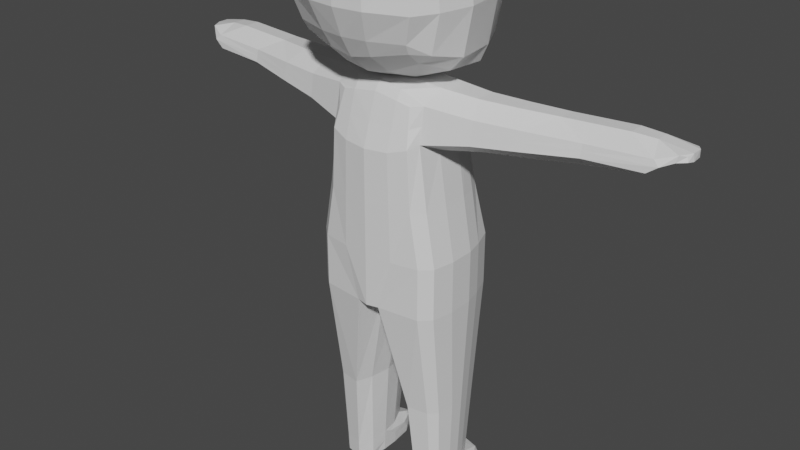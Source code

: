# Source: running_animation.blend  (saved by Blender 2.92.15; exported with 4.5.12 LTS)
import bpy
from mathutils import Matrix  # noqa: F401  (used for matrix-valued properties, if any)

bpy.ops.wm.read_factory_settings(use_empty=True)
scene = bpy.context.scene
scene.name = 'Scene'

# ---- materials (node trees are filled in below, after node groups)
mat_material = bpy.data.materials.new('Material')
mat_material.alpha_threshold = 0.0
mat_material.use_transparent_shadow = False
mat_material.line_color = (0.0, 0.0, 0.0, 1.0)

# ---- material node trees
mat_material.use_nodes = True; mat_material.node_tree.nodes.clear()
_N = mat_material.node_tree.nodes; _L = mat_material.node_tree.links
n0 = _N.new('ShaderNodeOutputMaterial'); n0.name = 'Material Output'; n0.location = (300, 300)
n1 = _N.new('ShaderNodeBsdfPrincipled'); n1.name = 'Principled BSDF'; n1.location = (10, 300)
n1.distribution = 'GGX'
n1.subsurface_method = 'BURLEY'
n1.inputs[2].default_value = 0.4
n1.inputs[3].default_value = 1.45
n1.inputs[27].default_value = (0.0, 0.0, 0.0, 1.0)
n1.inputs[28].default_value = 1.0
_L.new(n1.outputs[0], n0.inputs[0])
n0.is_active_output = True

# ---- world
world_world = bpy.data.worlds.new('World'); scene.world = world_world
world_world.use_nodes = True; world_world.node_tree.nodes.clear()
_N = world_world.node_tree.nodes; _L = world_world.node_tree.links
n0 = _N.new('ShaderNodeOutputWorld'); n0.name = 'World Output'; n0.location = (300, 300)
n1 = _N.new('ShaderNodeBackground'); n1.name = 'Background'; n1.location = (10, 300)
n1.inputs[0].default_value = (0.05088, 0.05088, 0.05088, 1.0)
_L.new(n1.outputs[0], n0.inputs[0])
n0.is_active_output = True
world_world.color = (0.05088, 0.05088, 0.05088)
world_world.use_sun_shadow = False
world_world.sun_shadow_jitter_overblur = 0.0

# ---- meshes
me_cube_001 = bpy.data.meshes.new('Cube.001')
me_cube_001.from_pydata([(-0.6888, 0.5191, -1.099), (-0.5964, 0.3503, 0.8023), (0.2414, 0.552, -1.099), (0.00525, 0.3496, 0.7712), (-0.7352, 0.1146, -1.099), (-0.7628, 0.0, -1.099), (-0.6111, 0.0, 0.8638), (-0.6111, 0.2247, 0.8296), (0.3614, 0.0, -1.099), (0.3614, 0.2001, -1.092), (0.1072, 0.2247, 0.7533), (0.1187, 0.0, 0.8037), (-0.6888, 0.3969, 0.4635), (-0.6888, 0.4303, -0.09855), (-0.6888, 0.5191, -0.5986), (0.1362, 0.3833, 0.4389), (0.1778, 0.4632, -0.09855), (0.2414, 0.552, -0.5986), (0.2261, 0.2247, 0.4014), (0.2978, 0.2397, -0.09855), (0.3614, 0.2546, -0.5986), (0.2261, 0.0, 0.4014), (0.2978, 0.0, -0.09855), (0.3614, 0.0, -0.5986), (-0.7628, 0.0, 0.4014), (-0.7628, 0.0, -0.09855), (-0.7628, 0.0, -0.5986), (-0.7352, 0.2247, 0.4129), (-0.7352, 0.2397, -0.09855), (-0.7352, 0.2546, -0.5986), (0.0419, 0.6239, -1.099), (-0.133, 0.6647, -1.099), (-0.3803, 0.6647, -1.099), (-0.5928, 0.6239, -1.099), (-0.5419, 0.4552, 0.8178), (-0.3803, 0.496, 0.9412), (-0.133, 0.496, 0.9412), (-0.04909, 0.4119, 0.844), (-0.5508, 0.2247, 0.9138), (-0.3803, 0.2247, 0.9685), (-0.133, 0.2247, 0.9685), (0.02612, 0.2247, 0.8926), (-0.5508, 0.0, 0.948), (-0.3803, 0.0, 1.003), (-0.133, 0.0, 1.003), (0.02612, 0.0, 0.9269), (0.1142, 0.0, -1.099), (-0.133, 0.0, -1.099), (-0.3803, 0.0, -1.099), (-0.5928, 0.0, -1.099), (-0.5928, 0.6239, -0.5986), (-0.3803, 0.6647, -0.5986), (-0.133, 0.6647, -0.5986), (0.0419, 0.6239, -0.5986), (-0.5928, 0.535, -0.09855), (-0.3803, 0.5759, -0.09855), (-0.133, 0.5759, -0.09855), (0.0419, 0.535, -0.09855), (-0.5928, 0.4552, 0.4981), (-0.3803, 0.496, 0.4014), (-0.133, 0.496, 0.4014), (0.002149, 0.4552, 0.4849), (-0.3608, 1.274, 0.7639), (-0.2384, 1.153, 0.8881), (-0.06098, 1.153, 0.8881), (-0.0007453, 1.092, 0.804), (-0.3909, 1.274, 0.5974), (-0.2384, 1.304, 0.5008), (-0.06098, 1.153, 0.5008), (0.03603, 1.123, 0.5842), (-0.2067, 2.322, 0.7703), (-0.1019, 2.068, 0.8888), (0.05011, 2.068, 0.8888), (0.1017, 2.016, 0.8096), (-0.2325, 2.278, 0.6537), (-0.1019, 2.182, 0.5752), (0.05011, 2.068, 0.5717), (0.1332, 2.043, 0.6405), (-0.03627, 0.7449, 0.8123), (0.005187, 0.7799, 0.5474), (-0.3042, 0.8985, 0.4639), (-0.1042, 0.813, 0.4639), (-0.1042, 0.813, 0.9006), (-0.3042, 0.813, 0.9006), (-0.4761, 0.8655, 0.5605), (-0.4422, 0.8655, 0.7714), (-0.1532, 1.499, 0.8753), (-0.002309, 1.499, 0.8753), (-0.2573, 1.754, 0.757), (-0.2829, 1.754, 0.6425), (-0.1532, 1.779, 0.5459), (-0.002309, 1.499, 0.5459), (0.04893, 1.448, 0.7963), (0.0802, 1.474, 0.6294), (-0.6445, 0.3745, 0.6261), (0.07333, 0.3672, 0.5984), (0.169, 0.2247, 0.5703), (0.1746, 0.0, 0.5945), (-0.69, 0.0, 0.6234), (-0.6756, 0.2247, 0.6129), (-0.5684, 0.4552, 0.6516), (-0.02245, 0.4344, 0.6573), (-0.3764, 1.274, 0.6773), (0.01838, 1.108, 0.6897), (-0.2201, 2.371, 0.721), (-0.1019, 2.327, 0.7276), (0.05563, 2.188, 0.7276), (0.1181, 2.03, 0.7216), (-0.4598, 0.8655, 0.6618), (-0.01471, 0.7631, 0.6745), (0.06519, 1.462, 0.7095), (-0.2706, 1.754, 0.6975), (-0.07956, 2.523, 0.8028), (-0.02073, 2.543, 0.8164), (0.08299, 2.543, 0.8164), (0.13, 2.508, 0.8137), (-0.08872, 2.535, 0.7614), (-0.02073, 2.55, 0.75), (0.08299, 2.543, 0.75), (0.1412, 2.517, 0.7537), (-0.1481, 2.466, 0.7591), (-0.1368, 2.48, 0.8181), (0.06655, 2.273, 0.8697), (-0.06129, 2.273, 0.8697), (-0.06129, 2.461, 0.7423), (0.06655, 2.397, 0.7423), (0.1296, 2.241, 0.7468), (0.1159, 2.23, 0.8287), (0.1967, 2.249, 0.6447), (0.2363, 2.237, 0.6844), (0.1967, 2.249, 0.7205), (0.2291, 2.231, 0.723), (-0.5306, 0.5193, -2.175), (0.1276, 0.5443, -2.175), (-0.5659, 0.3179, -2.175), (0.219, 0.3421, -2.175), (-0.02433, 0.599, -2.175), (-0.1575, 0.6301, -2.175), (-0.2956, 0.6301, -2.175), (-0.4574, 0.599, -2.175), (-0.4759, 0.5194, -2.946), (0.05023, 0.5391, -2.946), (-0.5037, 0.3608, -2.946), (0.1222, 0.3608, -2.946), (-0.06932, 0.5821, -2.946), (-0.1742, 0.6066, -2.946), (-0.291, 0.6066, -2.946), (-0.4184, 0.5821, -2.946), (-0.4075, 0.5194, -3.18), (0.0307, 0.5377, -3.18), (-0.4334, 0.3717, -3.18), (0.09772, 0.3717, -3.18), (-0.08069, 0.5779, -3.18), (-0.1784, 0.6007, -3.18), (-0.2851, 0.6007, -3.18), (-0.3539, 0.5779, -3.18), (-0.461, 0.04297, -1.099), (-0.1869, 0.01668, -1.099), (0.08725, 0.03948, -1.099), (-0.4073, 0.2565, -2.175), (-0.1985, 0.2259, -2.175), (0.01021, 0.2565, -2.175), (-0.3707, 0.2854, -2.946), (-0.2064, 0.2639, -2.946), (-0.04214, 0.2854, -2.946), (-0.3117, 0.2962, -3.18), (-0.2084, 0.2748, -3.18), (-0.05536, 0.2962, -3.18), (0.3037, 0.3568, -3.025), (0.2582, 0.5188, -3.025), (0.1501, 0.5749, -3.046), (0.0453, 0.6066, -3.028), (0.1099, 0.2779, -3.025), (0.3183, 0.3676, -3.18), (0.2926, 0.5175, -3.18), (0.1388, 0.5779, -3.18), (0.0411, 0.6007, -3.18), (0.1641, 0.2962, -3.18), (-0.1166, 0.2639, -2.995), (-0.04725, 0.2748, -3.18), (-0.4111, 0.58, -3.134), (-0.4667, 0.5194, -3.134), (-0.4935, 0.3663, -3.134), (-0.1763, 0.6036, -3.116), (-0.2881, 0.6036, -3.123), (-0.2074, 0.2693, -3.063), (-0.3661, 0.2908, -3.134), (0.3305, 0.3622, -3.112), (0.0432, 0.6036, -3.114), (0.3024, 0.5181, -3.112), (0.1445, 0.58, -3.112), (0.1707, 0.2908, -3.112), (-0.04648, 0.2693, -3.063), (0.2052, 0.5172, 2.281), (0.2491, 0.4575, 1.153), (-0.8949, 0.536, 2.218), (-0.8239, 0.5246, 1.334), (-0.8949, 0.0, 1.226), (0.2503, 0.0, 2.485), (-0.9259, 0.0, 2.412), (0.2491, 0.0, 1.012), (0.01104, 0.596, 1.087), (-0.3881, 0.596, 1.111), (-0.6997, 0.5246, 1.231), (-0.7111, 0.536, 2.303), (-0.3881, 0.6074, 2.4), (-0.02893, 0.6074, 2.371), (0.04728, 0.0, 0.9409), (-0.3881, 0.0, 0.9397), (-0.6997, 0.0, 1.06), (-0.7111, 0.0, 2.497), (-0.3881, 0.0, 2.595), (-0.02893, 0.0, 2.565), (0.3097, 0.5697, 2.064), (0.3268, 0.6096, 1.681), (0.3001, 0.5297, 1.257), (-0.9292, 0.5781, 2.051), (-0.9292, 0.6181, 1.667), (-0.8721, 0.5381, 1.421), (0.4861, 0.0, 2.108), (0.5318, 0.0, 1.673), (0.4708, 0.0, 1.238), (-1.103, 0.0, 2.108), (-1.103, 0.0, 1.673), (-1.006, 0.0, 1.415), (-0.7111, 0.6902, 2.051), (-0.7111, 0.7302, 1.667), (-0.6997, 0.6502, 1.318), (-0.3881, 0.7616, 2.051), (-0.3881, 0.8015, 1.667), (-0.3881, 0.7216, 1.244), (0.01104, 0.7096, 2.051), (0.01104, 0.7496, 1.667), (0.01104, 0.6696, 1.244), (-0.8949, 0.2706, 2.372), (0.2491, 0.2004, 1.022), (-0.8949, 0.2022, 1.266), (0.2005, 0.3094, 2.445), (-0.02893, 0.3094, 2.525), (-0.3881, 0.3094, 2.555), (-0.7111, 0.2793, 2.457), (-0.6997, 0.2237, 1.1), (-0.3881, 0.2523, 0.9797), (0.01104, 0.2523, 0.9726), (0.4211, 0.3251, 1.238), (0.482, 0.3628, 1.673), (0.4363, 0.3339, 2.108), (-0.9749, 0.2244, 1.415), (-1.072, 0.2727, 1.673), (-1.072, 0.2734, 2.108)], [(30, 46), (31, 47), (32, 48), (33, 49), (0, 2)], [(99, 7, 1, 94), (101, 37, 3, 95), (34, 1, 7, 38), (38, 7, 6, 42), (95, 3, 10, 96), (96, 10, 11, 97), (98, 6, 7, 99), (5, 26, 29, 4), (26, 25, 28, 29), (25, 24, 27, 28), (9, 20, 23, 8), (20, 19, 22, 23), (19, 18, 21, 22), (2, 17, 20, 9), (17, 16, 19, 20), (16, 15, 18, 19), (30, 53, 17, 2), (53, 57, 16, 17), (57, 61, 15, 16), (4, 29, 14, 0), (29, 28, 13, 14), (28, 27, 12, 13), (13, 12, 58, 54), (54, 58, 59, 55), (55, 59, 60, 56), (56, 60, 61, 57), (14, 13, 54, 50), (50, 54, 55, 51), (51, 55, 56, 52), (52, 56, 57, 53), (0, 14, 50, 33), (33, 50, 51, 32), (32, 51, 52, 31), (31, 52, 53, 30), (10, 41, 45, 11), (41, 40, 44, 45), (40, 39, 43, 44), (39, 38, 42, 43), (3, 37, 41, 10), (37, 36, 40, 41), (36, 35, 39, 40), (35, 34, 38, 39), (94, 1, 34, 100), (83, 82, 64, 63), (81, 80, 67, 68), (109, 79, 69, 103), (91, 90, 75, 76), (111, 88, 70, 104), (86, 87, 72, 71), (79, 81, 68, 69), (80, 84, 66, 67), (108, 85, 62, 102), (82, 78, 65, 64), (85, 83, 63, 62), (125, 124, 117, 118), (123, 122, 114, 113), (120, 121, 112, 116), (87, 92, 73, 72), (88, 86, 71, 70), (110, 93, 77, 107), (93, 91, 76, 77), (90, 89, 74, 75), (34, 35, 83, 85), (36, 37, 78, 82), (100, 34, 85, 108), (59, 58, 84, 80), (61, 60, 81, 79), (101, 61, 79, 109), (60, 59, 80, 81), (35, 36, 82, 83), (67, 66, 89, 90), (69, 68, 91, 93), (103, 69, 93, 110), (62, 63, 86, 88), (64, 65, 92, 87), (63, 64, 87, 86), (102, 62, 88, 111), (68, 67, 90, 91), (66, 102, 111, 89), (65, 103, 110, 92), (37, 101, 109, 78), (58, 100, 108, 84), (92, 110, 107, 73), (76, 106, 130, 128), (75, 105, 106, 76), (74, 104, 105, 75), (84, 108, 102, 66), (89, 111, 104, 74), (78, 109, 103, 65), (12, 94, 100, 58), (24, 98, 99, 27), (18, 96, 97, 21), (15, 95, 96, 18), (61, 101, 95, 15), (27, 99, 94, 12), (116, 112, 113, 117), (117, 113, 114, 118), (118, 114, 115, 119), (127, 126, 119, 115), (122, 127, 115, 114), (121, 123, 113, 112), (124, 120, 116, 117), (126, 125, 118, 119), (107, 106, 125, 126), (105, 104, 120, 124), (70, 71, 123, 121), (72, 73, 127, 122), (73, 107, 126, 127), (104, 70, 121, 120), (71, 72, 122, 123), (106, 105, 124, 125), (128, 130, 131, 129), (107, 77, 129, 131), (77, 76, 128, 129), (106, 107, 131, 130), (49, 48, 47, 46, 8, 5), (33, 32, 31, 30, 2, 9, 8, 5, 4, 0), (0, 4, 134, 132), (33, 0, 132, 139), (32, 33, 139, 138), (30, 31, 137, 136), (9, 2, 133, 135), (156, 4, 134, 159), (31, 32, 138, 137), (2, 30, 136, 133), (137, 138, 146, 145), (133, 136, 144, 141), (135, 133, 141, 143), (138, 139, 147, 146), (136, 137, 145, 144), (132, 134, 142, 140), (139, 132, 140, 147), (159, 134, 142, 162), (180, 181, 148, 155), (186, 182, 150, 165), (183, 184, 154, 153), (183, 153, 176, 188), (185, 166, 179, 192), (184, 180, 155, 154), (144, 145, 171, 170), (181, 182, 150, 148), (143, 164, 172, 168), (149, 151, 173, 174), (185, 186, 165, 166), (135, 161, 164, 143), (161, 160, 163, 164), (160, 159, 162, 163), (9, 158, 161, 135), (158, 157, 160, 161), (157, 156, 159, 160), (155, 148, 150, 165, 166, 167, 151, 149, 152, 153, 154), (189, 190, 175, 174), (187, 189, 174, 173), (190, 188, 176, 175), (187, 191, 177, 173), (191, 192, 179, 177), (143, 141, 169, 168), (152, 149, 174, 175), (166, 167, 177, 179), (164, 163, 178, 172), (167, 151, 173, 177), (141, 144, 170, 169), (153, 152, 175, 176), (172, 178, 192, 191), (168, 172, 191, 187), (170, 171, 188, 190), (168, 169, 189, 187), (169, 170, 190, 189), (163, 162, 186, 185), (140, 142, 182, 181), (146, 147, 180, 184), (163, 185, 192, 178), (145, 183, 188, 171), (145, 146, 184, 183), (162, 142, 182, 186), (147, 140, 181, 180), (249, 234, 195, 216), (231, 206, 193, 213), (246, 237, 198, 219), (243, 235, 200, 207), (240, 234, 199, 210), (237, 238, 212, 198), (238, 239, 211, 212), (239, 240, 210, 211), (236, 241, 209, 197), (241, 242, 208, 209), (242, 243, 207, 208), (216, 195, 204, 225), (225, 204, 205, 228), (228, 205, 206, 231), (202, 230, 233, 201), (230, 229, 232, 233), (229, 228, 231, 232), (203, 227, 230, 202), (227, 226, 229, 230), (226, 225, 228, 229), (196, 218, 227, 203), (218, 217, 226, 227), (217, 216, 225, 226), (235, 244, 221, 200), (244, 245, 220, 221), (245, 246, 219, 220), (201, 233, 215, 194), (233, 232, 214, 215), (232, 231, 213, 214), (236, 247, 218, 196), (247, 248, 217, 218), (248, 249, 216, 217), (223, 222, 249, 248), (224, 223, 248, 247), (197, 224, 247, 236), (214, 213, 246, 245), (215, 214, 245, 244), (194, 215, 244, 235), (202, 201, 243, 242), (203, 202, 242, 241), (196, 203, 241, 236), (205, 204, 240, 239), (206, 205, 239, 238), (193, 206, 238, 237), (204, 195, 234, 240), (201, 194, 235, 243), (213, 193, 237, 246), (222, 199, 234, 249)])
_uv = me_cube_001.uv_layers.new(name='UVMap')
_uv.uv.foreach_set('vector', [0.5925, 0.1875, 0.625, 0.1875, 0.625, 0.25, 0.5925, 0.25, 0.5925, 0.45, 0.625, 0.45, 0.625, 0.5, 0.5925, 0.5, 0.825, 0.5, 0.875, 0.5, 0.875, 0.5625, 0.825, 0.5625, 0.825, 0.5625, 0.875, 0.5625, 0.875, 0.625, 0.825, 0.625, 0.5925, 0.5, 0.625, 0.5, 0.625, 0.5625, 0.5925, 0.5625, 0.5925, 0.5625, 0.625, 0.5625, 0.625, 0.625, 0.5925, 0.625, 0.5925, 0.125, 0.625, 0.125, 0.625, 0.1875, 0.5925, 0.1875, 0.375, 0.125, 0.4375, 0.125, 0.4375, 0.1875, 0.375, 0.1875, 0.4375, 0.125, 0.5, 0.125, 0.5, 0.1875, 0.4375, 0.1875, 0.5, 0.125, 0.5625, 0.125, 0.5625, 0.1875, 0.5, 0.1875, 0.375, 0.5625, 0.4375, 0.5625, 0.4375, 0.625, 0.375, 0.625, 0.4375, 0.5625, 0.5, 0.5625, 0.5, 0.625, 0.4375, 0.625, 0.5, 0.5625, 0.5625, 0.5625, 0.5625, 0.625, 0.5, 0.625, 0.375, 0.5, 0.4375, 0.5, 0.4375, 0.5625, 0.375, 0.5625, 0.4375, 0.5, 0.5, 0.5, 0.5, 0.5625, 0.4375, 0.5625, 0.5, 0.5, 0.5625, 0.5, 0.5625, 0.5625, 0.5, 0.5625, 0.375, 0.45, 0.4375, 0.45, 0.4375, 0.5, 0.375, 0.5, 0.4375, 0.45, 0.5, 0.45, 0.5, 0.5, 0.4375, 0.5, 0.5, 0.45, 0.5625, 0.45, 0.5625, 0.5, 0.5, 0.5, 0.375, 0.1875, 0.4375, 0.1875, 0.4375, 0.25, 0.375, 0.25, 0.4375, 0.1875, 0.5, 0.1875, 0.5, 0.25, 0.4375, 0.25, 0.5, 0.1875, 0.5625, 0.1875, 0.5625, 0.25, 0.5, 0.25, 0.5, 0.25, 0.5625, 0.25, 0.5625, 0.3, 0.5, 0.3, 0.5, 0.3, 0.5625, 0.3, 0.5625, 0.35, 0.5, 0.35, 0.5, 0.35, 0.5625, 0.35, 0.5625, 0.4, 0.5, 0.4, 0.5, 0.4, 0.5625, 0.4, 0.5625, 0.45, 0.5, 0.45, 0.4375, 0.25, 0.5, 0.25, 0.5, 0.3, 0.4375, 0.3, 0.4375, 0.3, 0.5, 0.3, 0.5, 0.35, 0.4375, 0.35, 0.4375, 0.35, 0.5, 0.35, 0.5, 0.4, 0.4375, 0.4, 0.4375, 0.4, 0.5, 0.4, 0.5, 0.45, 0.4375, 0.45, 0.375, 0.25, 0.4375, 0.25, 0.4375, 0.3, 0.375, 0.3, 0.375, 0.3, 0.4375, 0.3, 0.4375, 0.35, 0.375, 0.35, 0.375, 0.35, 0.4375, 0.35, 0.4375, 0.4, 0.375, 0.4, 0.375, 0.4, 0.4375, 0.4, 0.4375, 0.45, 0.375, 0.45, 0.625, 0.5625, 0.675, 0.5625, 0.675, 0.625, 0.625, 0.625, 0.675, 0.5625, 0.725, 0.5625, 0.725, 0.625, 0.675, 0.625, 0.725, 0.5625, 0.775, 0.5625, 0.775, 0.625, 0.725, 0.625, 0.775, 0.5625, 0.825, 0.5625, 0.825, 0.625, 0.775, 0.625, 0.625, 0.5, 0.675, 0.5, 0.675, 0.5625, 0.625, 0.5625, 0.675, 0.5, 0.725, 0.5, 0.725, 0.5625, 0.675, 0.5625, 0.725, 0.5, 0.775, 0.5, 0.775, 0.5625, 0.725, 0.5625, 0.775, 0.5, 0.825, 0.5, 0.825, 0.5625, 0.775, 0.5625, 0.5925, 0.25, 0.625, 0.25, 0.625, 0.3, 0.5925, 0.3, 0.775, 0.5, 0.725, 0.5, 0.725, 0.5, 0.775, 0.5, 0.5625, 0.4, 0.5625, 0.35, 0.5625, 0.35, 0.5625, 0.4, 0.5925, 0.45, 0.5625, 0.45, 0.5625, 0.45, 0.5925, 0.45, 0.5625, 0.4, 0.5625, 0.35, 0.5625, 0.35, 0.5625, 0.4, 0.5925, 0.3, 0.625, 0.3, 0.625, 0.3, 0.5925, 0.3, 0.775, 0.5, 0.725, 0.5, 0.725, 0.5, 0.775, 0.5, 0.5625, 0.45, 0.5625, 0.4, 0.5625, 0.4, 0.5625, 0.45, 0.5625, 0.35, 0.5625, 0.3, 0.5625, 0.3, 0.5625, 0.35, 0.5925, 0.3, 0.625, 0.3, 0.625, 0.3, 0.5925, 0.3, 0.725, 0.5, 0.675, 0.5, 0.675, 0.5, 0.725, 0.5, 0.825, 0.5, 0.775, 0.5, 0.775, 0.5, 0.825, 0.5, 0.5925, 0.4, 0.5925, 0.35, 0.5925, 0.35, 0.5925, 0.4, 0.775, 0.5, 0.725, 0.5, 0.725, 0.5, 0.775, 0.5, 0.5925, 0.3, 0.625, 0.3, 0.625, 0.3, 0.5925, 0.3, 0.725, 0.5, 0.675, 0.5, 0.675, 0.5, 0.725, 0.5, 0.825, 0.5, 0.775, 0.5, 0.775, 0.5, 0.825, 0.5, 0.5925, 0.45, 0.5625, 0.45, 0.5625, 0.45, 0.5925, 0.45, 0.5625, 0.45, 0.5625, 0.4, 0.5625, 0.4, 0.5625, 0.45, 0.5625, 0.35, 0.5625, 0.3, 0.5625, 0.3, 0.5625, 0.35, 0.825, 0.5, 0.775, 0.5, 0.775, 0.5, 0.825, 0.5, 0.725, 0.5, 0.675, 0.5, 0.675, 0.5, 0.725, 0.5, 0.5925, 0.3, 0.625, 0.3, 0.625, 0.3, 0.5925, 0.3, 0.5625, 0.35, 0.5625, 0.3, 0.5625, 0.3, 0.5625, 0.35, 0.5625, 0.45, 0.5625, 0.4, 0.5625, 0.4, 0.5625, 0.45, 0.5925, 0.45, 0.5625, 0.45, 0.5625, 0.45, 0.5925, 0.45, 0.5625, 0.4, 0.5625, 0.35, 0.5625, 0.35, 0.5625, 0.4, 0.775, 0.5, 0.725, 0.5, 0.725, 0.5, 0.775, 0.5, 0.5625, 0.35, 0.5625, 0.3, 0.5625, 0.3, 0.5625, 0.35, 0.5625, 0.45, 0.5625, 0.4, 0.5625, 0.4, 0.5625, 0.45, 0.5925, 0.45, 0.5625, 0.45, 0.5625, 0.45, 0.5925, 0.45, 0.825, 0.5, 0.775, 0.5, 0.775, 0.5, 0.825, 0.5, 0.725, 0.5, 0.675, 0.5, 0.675, 0.5, 0.725, 0.5, 0.775, 0.5, 0.725, 0.5, 0.725, 0.5, 0.775, 0.5, 0.5925, 0.3, 0.625, 0.3, 0.625, 0.3, 0.5925, 0.3, 0.5625, 0.4, 0.5625, 0.35, 0.5625, 0.35, 0.5625, 0.4, 0.5625, 0.3, 0.5925, 0.3, 0.5925, 0.3, 0.5625, 0.3, 0.625, 0.45, 0.5925, 0.45, 0.5925, 0.45, 0.625, 0.45, 0.625, 0.45, 0.5925, 0.45, 0.5925, 0.45, 0.625, 0.45, 0.5625, 0.3, 0.5925, 0.3, 0.5925, 0.3, 0.5625, 0.3, 0.625, 0.45, 0.5925, 0.45, 0.5925, 0.45, 0.625, 0.45, 0.5625, 0.4, 0.5925, 0.4, 0.5925, 0.4, 0.5625, 0.4, 0.5625, 0.35, 0.5925, 0.35, 0.5925, 0.4, 0.5625, 0.4, 0.5625, 0.3, 0.5925, 0.3, 0.5925, 0.35, 0.5625, 0.35, 0.5625, 0.3, 0.5925, 0.3, 0.5925, 0.3, 0.5625, 0.3, 0.5625, 0.3, 0.5925, 0.3, 0.5925, 0.3, 0.5625, 0.3, 0.625, 0.45, 0.5925, 0.45, 0.5925, 0.45, 0.625, 0.45, 0.5625, 0.25, 0.5925, 0.25, 0.5925, 0.3, 0.5625, 0.3, 0.5625, 0.125, 0.5925, 0.125, 0.5925, 0.1875, 0.5625, 0.1875, 0.5625, 0.5625, 0.5925, 0.5625, 0.5925, 0.625, 0.5625, 0.625, 0.5625, 0.5, 0.5925, 0.5, 0.5925, 0.5625, 0.5625, 0.5625, 0.5625, 0.45, 0.5925, 0.45, 0.5925, 0.5, 0.5625, 0.5, 0.5625, 0.1875, 0.5925, 0.1875, 0.5925, 0.25, 0.5625, 0.25, 0.5925, 0.3, 0.625, 0.3, 0.625, 0.35, 0.5925, 0.35, 0.5925, 0.35, 0.625, 0.35, 0.625, 0.4, 0.5925, 0.4, 0.5925, 0.4, 0.625, 0.4, 0.625, 0.45, 0.5925, 0.45, 0.625, 0.45, 0.5925, 0.45, 0.5925, 0.45, 0.625, 0.45, 0.725, 0.5, 0.675, 0.5, 0.675, 0.5, 0.725, 0.5, 0.825, 0.5, 0.775, 0.5, 0.775, 0.5, 0.825, 0.5, 0.5925, 0.35, 0.5925, 0.3, 0.5925, 0.3, 0.5925, 0.35, 0.5925, 0.45, 0.5925, 0.4, 0.5925, 0.4, 0.5925, 0.45, 0.5925, 0.45, 0.5925, 0.4, 0.5925, 0.4, 0.5925, 0.45, 0.5925, 0.35, 0.5925, 0.3, 0.5925, 0.3, 0.5925, 0.35, 0.825, 0.5, 0.775, 0.5, 0.775, 0.5, 0.825, 0.5, 0.725, 0.5, 0.675, 0.5, 0.675, 0.5, 0.725, 0.5, 0.625, 0.45, 0.5925, 0.45, 0.5925, 0.45, 0.625, 0.45, 0.5925, 0.3, 0.625, 0.3, 0.625, 0.3, 0.5925, 0.3, 0.775, 0.5, 0.725, 0.5, 0.725, 0.5, 0.775, 0.5, 0.5925, 0.4, 0.5925, 0.35, 0.5925, 0.35, 0.5925, 0.4, 0.5625, 0.4, 0.5925, 0.4, 0.5925, 0.45, 0.5625, 0.45, 0.5925, 0.45, 0.5625, 0.45, 0.5625, 0.45, 0.5925, 0.45, 0.5625, 0.45, 0.5625, 0.4, 0.5625, 0.4, 0.5625, 0.45, 0.5925, 0.4, 0.5925, 0.45, 0.5925, 0.45, 0.5925, 0.4, 0.0, 0.0, 0.0, 0.0, 0.0, 0.0, 0.0, 0.0, 0.0, 0.0, 0.0, 0.0, 0.375, 0.3, 0.375, 0.35, 0.375, 0.4, 0.375, 0.45, 0.375, 0.5, 0.375, 0.5625, 0.375, 0.625, 0.0, 0.0, 0.375, 0.1875, 0.375, 0.25, 0.375, 0.25, 0.375, 0.1875, 0.375, 0.1875, 0.375, 0.25, 0.375, 0.3, 0.375, 0.25, 0.375, 0.25, 0.375, 0.3, 0.375, 0.35, 0.375, 0.3, 0.375, 0.3, 0.375, 0.35, 0.375, 0.45, 0.375, 0.4, 0.375, 0.4, 0.375, 0.45, 0.375, 0.5625, 0.375, 0.5, 0.375, 0.5, 0.375, 0.5625, 0.0, 0.0, 0.0, 0.0, 0.0, 0.0, 0.0, 0.0, 0.375, 0.4, 0.375, 0.35, 0.375, 0.35, 0.375, 0.4, 0.375, 0.5, 0.375, 0.45, 0.375, 0.45, 0.375, 0.5, 0.375, 0.4, 0.375, 0.35, 0.375, 0.35, 0.375, 0.4, 0.375, 0.5, 0.375, 0.45, 0.375, 0.45, 0.375, 0.5, 0.375, 0.5625, 0.375, 0.5, 0.375, 0.5, 0.375, 0.5625, 0.375, 0.35, 0.375, 0.3, 0.375, 0.3, 0.375, 0.35, 0.375, 0.45, 0.375, 0.4, 0.375, 0.4, 0.375, 0.45, 0.375, 0.25, 0.375, 0.1875, 0.375, 0.1875, 0.375, 0.25, 0.375, 0.3, 0.375, 0.25, 0.375, 0.25, 0.375, 0.3, 0.0, 0.0, 0.0, 0.0, 0.0, 0.0, 0.0, 0.0, 0.375, 0.3, 0.375, 0.25, 0.375, 0.25, 0.375, 0.3, 0.0, 0.0, 0.0, 0.0, 0.0, 0.0, 0.0, 0.0, 0.375, 0.4, 0.375, 0.35, 0.375, 0.35, 0.375, 0.4, 0.375, 0.4, 0.375, 0.4, 0.375, 0.4, 0.375, 0.4, 0.0, 0.0, 0.0, 0.0, 0.0, 0.0, 0.0, 0.0, 0.375, 0.35, 0.375, 0.3, 0.375, 0.3, 0.375, 0.35, 0.375, 0.45, 0.375, 0.4, 0.375, 0.4, 0.375, 0.45, 0.375, 0.25, 0.375, 0.1875, 0.375, 0.1875, 0.375, 0.25, 0.0, 0.0, 0.0, 0.0, 0.0, 0.0, 0.0, 0.0, 0.375, 0.5, 0.375, 0.5625, 0.375, 0.5625, 0.375, 0.5, 0.0, 0.0, 0.0, 0.0, 0.0, 0.0, 0.0, 0.0, 0.0, 0.0, 0.0, 0.0, 0.0, 0.0, 0.0, 0.0, 0.0, 0.0, 0.0, 0.0, 0.0, 0.0, 0.0, 0.0, 0.0, 0.0, 0.0, 0.0, 0.0, 0.0, 0.0, 0.0, 0.0, 0.0, 0.0, 0.0, 0.0, 0.0, 0.0, 0.0, 0.0, 0.0, 0.0, 0.0, 0.0, 0.0, 0.0, 0.0, 0.0, 0.0, 0.0, 0.0, 0.0, 0.0, 0.0, 0.0, 0.375, 0.3, 0.375, 0.25, 0.0, 0.0, 0.0, 0.0, 0.0, 0.0, 0.0, 0.0, 0.375, 0.5625, 0.375, 0.5, 0.375, 0.45, 0.375, 0.4, 0.375, 0.35, 0.375, 0.5, 0.375, 0.45, 0.375, 0.45, 0.375, 0.5, 0.375, 0.5625, 0.375, 0.5, 0.375, 0.5, 0.375, 0.5625, 0.375, 0.45, 0.375, 0.4, 0.375, 0.4, 0.375, 0.45, 0.0, 0.0, 0.0, 0.0, 0.0, 0.0, 0.0, 0.0, 0.0, 0.0, 0.0, 0.0, 0.0, 0.0, 0.0, 0.0, 0.375, 0.5625, 0.375, 0.5, 0.375, 0.5, 0.375, 0.5625, 0.375, 0.45, 0.375, 0.5, 0.375, 0.5, 0.375, 0.45, 0.0, 0.0, 0.0, 0.0, 0.0, 0.0, 0.0, 0.0, 0.0, 0.0, 0.0, 0.0, 0.0, 0.0, 0.0, 0.0, 0.0, 0.0, 0.375, 0.5625, 0.375, 0.5625, 0.0, 0.0, 0.375, 0.5, 0.375, 0.45, 0.375, 0.45, 0.375, 0.5, 0.375, 0.4, 0.375, 0.45, 0.375, 0.45, 0.375, 0.4, 0.0, 0.0, 0.0, 0.0, 0.0, 0.0, 0.0, 0.0, 0.0, 0.0, 0.0, 0.0, 0.0, 0.0, 0.0, 0.0, 0.375, 0.45, 0.375, 0.4, 0.375, 0.4, 0.375, 0.45, 0.375, 0.5625, 0.375, 0.5, 0.375, 0.5, 0.375, 0.5625, 0.375, 0.5, 0.375, 0.45, 0.375, 0.45, 0.375, 0.5, 0.0, 0.0, 0.0, 0.0, 0.0, 0.0, 0.0, 0.0, 0.375, 0.25, 0.375, 0.1875, 0.375, 0.1875, 0.375, 0.25, 0.375, 0.35, 0.375, 0.3, 0.375, 0.3, 0.375, 0.35, 0.0, 0.0, 0.0, 0.0, 0.0, 0.0, 0.0, 0.0, 0.375, 0.4, 0.375, 0.4, 0.375, 0.4, 0.375, 0.4, 0.375, 0.4, 0.375, 0.35, 0.375, 0.35, 0.375, 0.4, 0.0, 0.0, 0.0, 0.0, 0.0, 0.0, 0.0, 0.0, 0.375, 0.3, 0.375, 0.25, 0.375, 0.25, 0.375, 0.3, 0.5625, 0.1875, 0.625, 0.1875, 0.625, 0.25, 0.5625, 0.25, 0.5625, 0.4375, 0.625, 0.4375, 0.625, 0.5, 0.5625, 0.5, 0.5625, 0.5625, 0.625, 0.5625, 0.625, 0.625, 0.5625, 0.625, 0.3125, 0.5625, 0.375, 0.5625, 0.375, 0.625, 0.3125, 0.625, 0.8125, 0.5625, 0.875, 0.5625, 0.875, 0.625, 0.8125, 0.625, 0.625, 0.5625, 0.6875, 0.5625, 0.6875, 0.625, 0.625, 0.625, 0.6875, 0.5625, 0.75, 0.5625, 0.75, 0.625, 0.6875, 0.625, 0.75, 0.5625, 0.8125, 0.5625, 0.8125, 0.625, 0.75, 0.625, 0.125, 0.5625, 0.1875, 0.5625, 0.1875, 0.625, 0.125, 0.625, 0.1875, 0.5625, 0.25, 0.5625, 0.25, 0.625, 0.1875, 0.625, 0.25, 0.5625, 0.3125, 0.5625, 0.3125, 0.625, 0.25, 0.625, 0.5625, 0.25, 0.625, 0.25, 0.625, 0.3125, 0.5625, 0.3125, 0.5625, 0.3125, 0.625, 0.3125, 0.625, 0.375, 0.5625, 0.375, 0.5625, 0.375, 0.625, 0.375, 0.625, 0.4375, 0.5625, 0.4375, 0.375, 0.375, 0.4375, 0.375, 0.4375, 0.4375, 0.375, 0.4375, 0.4375, 0.375, 0.5, 0.375, 0.5, 0.4375, 0.4375, 0.4375, 0.5, 0.375, 0.5625, 0.375, 0.5625, 0.4375, 0.5, 0.4375, 0.375, 0.3125, 0.4375, 0.3125, 0.4375, 0.375, 0.375, 0.375, 0.4375, 0.3125, 0.5, 0.3125, 0.5, 0.375, 0.4375, 0.375, 0.5, 0.3125, 0.5625, 0.3125, 0.5625, 0.375, 0.5, 0.375, 0.375, 0.25, 0.4375, 0.25, 0.4375, 0.3125, 0.375, 0.3125, 0.4375, 0.25, 0.5, 0.25, 0.5, 0.3125, 0.4375, 0.3125, 0.5, 0.25, 0.5625, 0.25, 0.5625, 0.3125, 0.5, 0.3125, 0.375, 0.5625, 0.4375, 0.5625, 0.4375, 0.625, 0.375, 0.625, 0.4375, 0.5625, 0.5, 0.5625, 0.5, 0.625, 0.4375, 0.625, 0.5, 0.5625, 0.5625, 0.5625, 0.5625, 0.625, 0.5, 0.625, 0.375, 0.4375, 0.4375, 0.4375, 0.4375, 0.5, 0.375, 0.5, 0.4375, 0.4375, 0.5, 0.4375, 0.5, 0.5, 0.4375, 0.5, 0.5, 0.4375, 0.5625, 0.4375, 0.5625, 0.5, 0.5, 0.5, 0.375, 0.1875, 0.4375, 0.1875, 0.4375, 0.25, 0.375, 0.25, 0.4375, 0.1875, 0.5, 0.1875, 0.5, 0.25, 0.4375, 0.25, 0.5, 0.1875, 0.5625, 0.1875, 0.5625, 0.25, 0.5, 0.25, 0.5, 0.125, 0.5625, 0.125, 0.5625, 0.1875, 0.5, 0.1875, 0.4375, 0.125, 0.5, 0.125, 0.5, 0.1875, 0.4375, 0.1875, 0.375, 0.125, 0.4375, 0.125, 0.4375, 0.1875, 0.375, 0.1875, 0.5, 0.5, 0.5625, 0.5, 0.5625, 0.5625, 0.5, 0.5625, 0.4375, 0.5, 0.5, 0.5, 0.5, 0.5625, 0.4375, 0.5625, 0.375, 0.5, 0.4375, 0.5, 0.4375, 0.5625, 0.375, 0.5625, 0.25, 0.5, 0.3125, 0.5, 0.3125, 0.5625, 0.25, 0.5625, 0.1875, 0.5, 0.25, 0.5, 0.25, 0.5625, 0.1875, 0.5625, 0.125, 0.5, 0.1875, 0.5, 0.1875, 0.5625, 0.125, 0.5625, 0.75, 0.5, 0.8125, 0.5, 0.8125, 0.5625, 0.75, 0.5625, 0.6875, 0.5, 0.75, 0.5, 0.75, 0.5625, 0.6875, 0.5625, 0.625, 0.5, 0.6875, 0.5, 0.6875, 0.5625, 0.625, 0.5625, 0.8125, 0.5, 0.875, 0.5, 0.875, 0.5625, 0.8125, 0.5625, 0.3125, 0.5, 0.375, 0.5, 0.375, 0.5625, 0.3125, 0.5625, 0.5625, 0.5, 0.625, 0.5, 0.625, 0.5625, 0.5625, 0.5625, 0.5625, 0.125, 0.625, 0.125, 0.625, 0.1875, 0.5625, 0.1875])
me_cube_001.materials.append(mat_material)
me_cube_001.use_remesh_fix_poles = True
me_cube_001.use_remesh_preserve_attributes = False
me_cube_001.use_mirror_vertex_groups = False
me_cube_001.update()
arm_armature = bpy.data.armatures.new('Armature')  # bones are not reproduced

# ---- objects
ob_cube = bpy.data.objects.new('Cube', me_cube_001)
ob_armature = bpy.data.objects.new('Armature', arm_armature)

# ---- transforms, parenting, visibility, modifiers, constraints
ob_cube.parent = ob_armature
ob_cube.matrix_parent_inverse = Matrix(((1.0, -0.0, 0.0, 0.0004075), (-0.0, 1.0, -0.0, -0.3614), (0.0, 0.0, 1.0, -2.17), (-0.0, 0.0, -0.0, 1.0)))
ob_cube.location = (-0.001809, 0.0, 3.227)
ob_cube.rotation_euler = (0.0, -0.0, 1.571)
ob_cube.lineart.crease_threshold = 0.0
_vg = ob_cube.vertex_groups.new(name='Hips')
for _i, _w in zip([0, 2, 4, 5, 8, 9, 13, 14, 15, 16, 17, 18, 19, 20, 21, 22, 23, 24, 25, 26, 27, 28, 29, 30, 31, 32, 33, 46, 47, 48, 49, 50, 51, 52, 53, 54, 55, 56, 57, 132, 133, 134, 135, 136, 137, 138, 139, 156, 157, 158], [0.3553, 0.1921, 0.665, 0.7088, 0.4112, 0.2737, 0.1511, 0.6624, 0.006923, 0.15, 0.5881, 0.02358, 0.1532, 0.5978, 0.03194, 0.1641, 0.5817, 0.03338, 0.1686, 0.7261, 0.01728, 0.1509, 0.7239, 0.1768, 0.1906, 0.2898, 0.3188, 1.0, 1.0, 1.0, 1.0, 0.6458, 0.6292, 0.6086, 0.5956, 0.1505, 0.1428, 0.1412, 0.1449, 0.05768, 0.03693, 0.0449, 0.0182, 0.04831, 0.0535, 0.05719, 0.05906, 0.4975, 0.3641, 0.2523]): _vg.add([_i], _w, 'REPLACE')
_vg = ob_cube.vertex_groups.new(name='Torso')
for _i, _w in zip([0, 2, 4, 5, 8, 9, 10, 11, 12, 13, 14, 15, 16, 17, 18, 19, 20, 21, 22, 23, 24, 25, 26, 27, 28, 29, 30, 31, 32, 33, 50, 51, 52, 53, 54, 55, 56, 57, 58, 59, 60, 61, 94, 95, 96, 97, 98, 99, 101], [0.02774, 0.02025, 0.003491, 0.008533, 0.02685, 0.01714, 0.01298, 0.01249, 0.1009, 0.6504, 0.1523, 0.1164, 0.6241, 0.1591, 0.1445, 0.6118, 0.1624, 0.1512, 0.5751, 0.177, 0.1617, 0.6217, 0.1505, 0.14, 0.6574, 0.1437, 0.01588, 0.01631, 0.03553, 0.03393, 0.154, 0.1562, 0.1568, 0.159, 0.6445, 0.6427, 0.6369, 0.6325, 0.06351, 0.09799, 0.1098, 0.0663, 0.02627, 0.05216, 0.07251, 0.07417, 0.06329, 0.04297, 0.002956]): _vg.add([_i], _w, 'REPLACE')
_vg = ob_cube.vertex_groups.new(name='Chest')
for _i, _w in zip([1, 3, 6, 7, 10, 11, 12, 13, 15, 16, 18, 19, 20, 21, 22, 23, 24, 25, 27, 28, 36, 37, 38, 40, 41, 42, 43, 44, 45, 54, 55, 56, 57, 58, 59, 60, 61, 79, 94, 95, 96, 97, 98, 99, 100, 101], [0.04248, 0.1945, 0.3255, 0.08982, 0.4841, 0.5942, 0.1605, 0.04317, 0.4535, 0.0872, 0.5816, 0.1201, 0.01129, 0.6196, 0.1481, 0.02822, 0.4676, 0.09626, 0.3796, 0.072, 0.002584, 0.08604, 0.05766, 0.08453, 0.2426, 0.1877, 0.08574, 0.3096, 0.4989, 0.01649, 0.003573, 0.02391, 0.06385, 0.08154, 0.03991, 0.09552, 0.2026, 0.002602, 0.08546, 0.3979, 0.5845, 0.6486, 0.4338, 0.1743, 0.02956, 0.1531]): _vg.add([_i], _w, 'REPLACE')
_vg = ob_cube.vertex_groups.new(name='Head')
for _i, _w in zip([193, 194, 195, 196, 197, 198, 199, 200, 201, 202, 203, 204, 205, 206, 207, 208, 209, 210, 211, 212, 213, 214, 215, 216, 217, 218, 219, 220, 221, 222, 223, 224, 225, 226, 227, 228, 229, 230, 231, 232, 233, 234, 235, 236, 237, 238, 239, 240, 241, 242, 243, 244, 245, 246, 247, 248, 249], [0.996, 0.9449, 0.9985, 0.9925, 0.9916, 0.9967, 0.9991, 0.8187, 0.9491, 0.9774, 0.989, 0.9987, 0.9986, 0.9976, 0.6639, 0.9746, 0.9863, 0.9994, 0.9998, 0.9989, 0.9932, 0.9853, 0.9618, 0.9981, 0.9963, 0.994, 0.9899, 0.9742, 0.9316, 0.9984, 0.9968, 0.9947, 0.9978, 0.9955, 0.9911, 0.997, 0.9934, 0.9843, 0.9952, 0.9891, 0.9702, 0.999, 0.8847, 0.9921, 0.9972, 0.9986, 0.9994, 0.9993, 0.985, 0.9566, 0.848, 0.9502, 0.9811, 0.9924, 0.9946, 0.9969, 0.9985]): _vg.add([_i], _w, 'REPLACE')
_vg = ob_cube.vertex_groups.new(name='Shoulder.L')
for _i, _w in zip([1, 3, 6, 7, 10, 11, 12, 13, 15, 16, 18, 19, 21, 22, 24, 25, 27, 28, 34, 35, 36, 37, 38, 39, 40, 41, 42, 43, 44, 45, 54, 55, 56, 57, 58, 59, 60, 61, 78, 79, 80, 81, 84, 94, 95, 96, 97, 98, 99, 100, 101, 108, 109, 194, 200, 201, 207, 221, 235, 243], [0.4259, 0.3703, 0.3315, 0.6427, 0.2774, 0.2139, 0.4982, 0.08702, 0.2275, 0.05707, 0.128, 0.03028, 0.09968, 0.02227, 0.2015, 0.05954, 0.2893, 0.0652, 0.1699, 0.1027, 0.1104, 0.2057, 0.712, 0.8437, 0.7279, 0.5281, 0.3241, 0.241, 0.3553, 0.2863, 0.09971, 0.1095, 0.1009, 0.07485, 0.5461, 0.6238, 0.5236, 0.4345, 0.00879, 0.07146, 0.05288, 0.08471, 0.0621, 0.4791, 0.2394, 0.1719, 0.1427, 0.2751, 0.4353, 0.2878, 0.2153, 0.01164, 0.03427, 0.005136, 0.09066, 0.0008858, 0.1681, 0.01844, 0.05766, 0.07601]): _vg.add([_i], _w, 'REPLACE')
_vg = ob_cube.vertex_groups.new(name='UpperArm.L')
for _i, _w in zip([1, 3, 6, 7, 10, 11, 12, 13, 15, 16, 18, 19, 21, 24, 25, 27, 28, 34, 35, 36, 37, 38, 39, 40, 41, 42, 43, 45, 54, 55, 56, 57, 58, 59, 60, 61, 62, 63, 64, 65, 66, 67, 68, 69, 78, 79, 80, 81, 82, 83, 84, 85, 87, 91, 92, 93, 94, 95, 96, 97, 98, 99, 100, 101, 102, 103, 108, 109, 110, 200, 221, 235], [0.1354, 0.3963, 0.0002156, 0.01716, 0.0007612, 0.0001489, 0.0006296, 0.0006038, 1.183e-05, 3.878e-06, 3.318e-05, 0.0, 0.003804, 0.001011, 0.001569, 0.0001346, 0.001439, 0.7964, 0.8813, 0.8518, 0.685, 0.0003852, 0.07856, 0.1301, 0.1723, 0.005917, 0.009936, 0.02346, 0.0, 0.0001741, 7.59e-07, 4.739e-06, 0.004911, 0.004285, 0.0003772, 0.007705, 0.1361, 0.9041, 0.8913, 0.9203, 0.1272, 0.191, 0.6592, 0.7988, 0.9476, 0.8657, 0.8388, 0.8521, 0.9719, 0.9835, 0.8662, 0.9535, 0.01658, 0.1064, 0.07952, 0.08417, 0.03251, 0.01426, 1.371e-07, 0.001505, 4.487e-06, 0.008721, 0.6314, 0.5883, 0.1108, 0.8694, 0.9123, 0.9151, 0.0768, 0.0, 0.0, 0.0]): _vg.add([_i], _w, 'REPLACE')
_vg = ob_cube.vertex_groups.new(name='LowerArm.L')
for _i, _w in zip([62, 63, 64, 65, 66, 67, 68, 69, 71, 73, 74, 75, 76, 77, 80, 81, 84, 85, 86, 87, 88, 89, 90, 91, 92, 93, 102, 103, 107, 108, 110, 111, 128, 129, 131], [0.8619, 0.09503, 0.1046, 0.07324, 0.8645, 0.7973, 0.3312, 0.1872, 0.05269, 0.03851, 0.07635, 0.117, 0.08384, 0.05255, 0.0902, 0.001124, 0.05323, 0.007276, 0.9757, 0.9272, 0.9124, 0.9287, 0.8746, 0.8676, 0.9061, 0.8795, 0.8842, 0.1199, 0.02262, 0.0465, 0.893, 0.9274, 0.01537, 0.009359, 0.003986]): _vg.add([_i], _w, 'REPLACE')
_vg = ob_cube.vertex_groups.new(name='Hand.L')
for _i, _w in zip([70, 71, 72, 73, 74, 75, 76, 77, 87, 88, 89, 90, 93, 104, 105, 106, 107, 110, 111, 112, 113, 114, 115, 116, 117, 118, 119, 120, 121, 122, 123, 124, 125, 126, 127, 128, 129, 130, 131], [0.9996, 0.9472, 0.9839, 0.9539, 0.9266, 0.8962, 0.9125, 0.9442, 0.02865, 0.08496, 0.06712, 0.1367, 0.0195, 1.041, 0.9913, 0.9856, 0.9616, 0.008188, 0.06917, 1.001, 1.0, 1.0, 1.0, 1.002, 1.001, 1.002, 1.0, 1.008, 1.002, 0.9985, 0.9967, 1.001, 1.001, 0.9924, 0.9956, 0.9658, 0.969, 0.9748, 0.9718]): _vg.add([_i], _w, 'REPLACE')
_vg = ob_cube.vertex_groups.new(name='Shoulder.R')
for _i, _w in zip([6, 7, 11, 38, 39, 40, 41, 42, 43, 44, 45, 97, 98, 194, 200, 201, 207, 221, 235, 243], [0.2195, 0.05445, 0.06455, 0.06884, 0.05679, 0.05321, 0.02777, 0.3986, 0.6398, 0.3084, 0.1277, 0.003759, 0.06375, 0.005136, 0.09066, 0.0008858, 0.1681, 0.01844, 0.05766, 0.07601]): _vg.add([_i], _w, 'REPLACE')
_vg = ob_cube.vertex_groups.new(name='UpperArm.R')
_vg = ob_cube.vertex_groups.new(name='LowerArm.R')
_vg = ob_cube.vertex_groups.new(name='Hand.R')
_vg = ob_cube.vertex_groups.new(name='UpperLeg.L')
for _i, _w in zip([0, 2, 4, 5, 8, 9, 13, 14, 15, 16, 17, 18, 19, 20, 21, 22, 23, 26, 28, 29, 30, 31, 32, 33, 50, 51, 52, 53, 54, 55, 56, 57, 59, 60, 132, 133, 134, 135, 136, 137, 138, 139, 140, 141, 142, 144, 145, 146, 147, 148, 149, 152, 153, 154, 155, 156, 157, 158, 161, 169, 170, 171, 175, 176, 180, 181, 182, 183, 184, 188, 189, 190], [0.1876, 0.1557, 0.1487, 0.1247, 0.1968, 0.1462, 0.0, 0.02141, 0.0, 6.158e-06, 1.023e-05, 0.0, 0.0001398, 5.528e-07, 0.0, 0.002116, 0.001249, 0.05455, 0.0, 0.01978, 0.1393, 0.155, 0.1393, 0.174, 5.351e-05, 7.196e-05, 4.213e-05, 4.544e-05, 6.03e-05, 4.629e-06, 0.0001987, 3.476e-06, 0.0, 0.0, 0.1003, 0.1247, 0.06054, 0.08875, 0.1355, 0.1363, 0.1299, 0.1152, 0.0631, 0.07742, 0.009968, 0.09358, 0.09582, 0.0901, 0.0763, 0.03543, 0.01787, 0.03688, 0.05022, 0.05148, 0.04862, 0.3266, 0.4496, 0.5977, 0.01339, 0.02632, 0.04922, 0.0649, 0.02011, 0.03367, 0.05236, 0.0402, 0.0002585, 0.06056, 0.05919, 0.05072, 0.001774, 0.0345]): _vg.add([_i], _w, 'REPLACE')
_vg = ob_cube.vertex_groups.new(name='LowerLeg.L')
for _i, _w in zip([0, 2, 4, 5, 8, 9, 30, 31, 32, 33, 132, 133, 134, 135, 136, 137, 138, 139, 140, 141, 142, 143, 144, 145, 146, 147, 148, 149, 150, 151, 152, 153, 154, 155, 156, 157, 158, 159, 160, 161, 162, 163, 164, 165, 166, 167, 168, 169, 170, 171, 172, 174, 175, 176, 178, 179, 180, 181, 182, 183, 184, 185, 186, 188, 189, 190, 192], [0.07877, 0.06717, 0.07323, 0.06263, 0.06192, 0.07788, 0.06082, 0.06044, 0.07985, 0.08051, 0.6384, 0.5933, 0.7832, 0.7263, 0.5442, 0.5305, 0.5417, 0.5877, 0.4185, 0.1717, 0.4922, 0.06996, 0.2298, 0.2758, 0.3258, 0.3813, 0.3377, 0.1444, 0.374, 0.07518, 0.1949, 0.2365, 0.2857, 0.3139, 0.1338, 0.1466, 0.1117, 0.9149, 0.9548, 0.8982, 0.7207, 0.1541, 0.05611, 0.2583, 0.1582, 0.1018, 0.004733, 0.08081, 0.1322, 0.1797, 0.001847, 0.05611, 0.1209, 0.1603, 0.0851, 0.09184, 0.3396, 0.3647, 0.4119, 0.2533, 0.2973, 0.1208, 0.4119, 0.1717, 0.0621, 0.129, 0.0403]): _vg.add([_i], _w, 'REPLACE')
_vg = ob_cube.vertex_groups.new(name='Foot.L')
for _i, _w in zip([32, 132, 133, 134, 135, 136, 137, 138, 139, 140, 141, 142, 143, 144, 145, 146, 147, 148, 149, 150, 151, 152, 153, 154, 155, 159, 161, 162, 163, 164, 165, 166, 167, 168, 169, 170, 171, 172, 173, 174, 175, 176, 177, 178, 179, 180, 181, 182, 183, 184, 185, 186, 187, 188, 189, 190, 191, 192], [0.002684, 0.1951, 0.23, 0.1033, 0.1447, 0.2617, 0.2699, 0.2612, 0.2287, 0.5038, 0.7406, 0.4693, 0.9058, 0.6631, 0.613, 0.5675, 0.5263, 0.6024, 0.8152, 0.593, 0.9095, 0.7527, 0.7022, 0.6491, 0.6215, 0.02747, 0.05478, 0.2701, 0.8428, 0.9389, 0.7232, 0.8278, 0.8856, 0.9603, 0.877, 0.8115, 0.7459, 0.9667, 0.9864, 0.9199, 0.8384, 0.7904, 0.9706, 0.9113, 0.8984, 0.5926, 0.5748, 0.5545, 0.674, 0.6293, 0.8735, 0.5746, 0.9792, 0.7693, 0.909, 0.8225, 0.9793, 0.9504]): _vg.add([_i], _w, 'REPLACE')
_vg = ob_cube.vertex_groups.new(name='UpperLeg.R')
_vg = ob_cube.vertex_groups.new(name='LowerLeg.R')
_vg = ob_cube.vertex_groups.new(name='Foot.R')
_m = ob_cube.modifiers.new('Mirror', 'MIRROR')
_m.use_axis = (False, True, False)
_m = ob_cube.modifiers.new('Armature', 'ARMATURE')
_m.object = ob_armature
ob_armature.location = (-0.0004075, 0.3614, 2.17)
ob_armature.show_in_front = True
ob_armature.lineart.crease_threshold = 0.0

# ---- collection membership
scene.collection.objects.link(ob_cube)
scene.collection.objects.link(ob_armature)

# ---- scene / render settings (as saved in the file)
scene.frame_start = 1; scene.frame_end = 23; scene.frame_set(3)
scene.render.engine = 'BLENDER_EEVEE_NEXT'
scene.cycles.use_denoising = False
scene.cycles.samples = 128
scene.cycles.sampling_pattern = 'TABULATED_SOBOL'
scene.cycles.use_adaptive_sampling = False
scene.cycles.use_light_tree = False
scene.view_settings.view_transform = 'Filmic'
bpy.context.view_layer.update()

# ---- added for rendering (the .blend has no active camera and no usable light): camera, sun
cam_auto = bpy.data.cameras.new('AutoCamera')
cam_auto.lens = 50.0
cam_auto.sensor_width = 36.0
cam_auto.clip_end = 1000.0
ob_auto_camera = bpy.data.objects.new('AutoCamera', cam_auto)
scene.collection.objects.link(ob_auto_camera)
ob_auto_camera.location = (5.6361, -7.06098, 7.24635)
ob_auto_camera.rotation_euler = (1.09748, -7.21219e-08, 0.694738)
scene.camera = ob_auto_camera
light_auto_sun = bpy.data.lights.new('AutoSun', 'SUN')
light_auto_sun.energy = 3.0
light_auto_sun.angle = 0.0523599
ob_auto_sun = bpy.data.objects.new('AutoSun', light_auto_sun)
scene.collection.objects.link(ob_auto_sun)
ob_auto_sun.rotation_euler = (0.872665, 0.174533, 0.523599)
bpy.context.view_layer.update()
